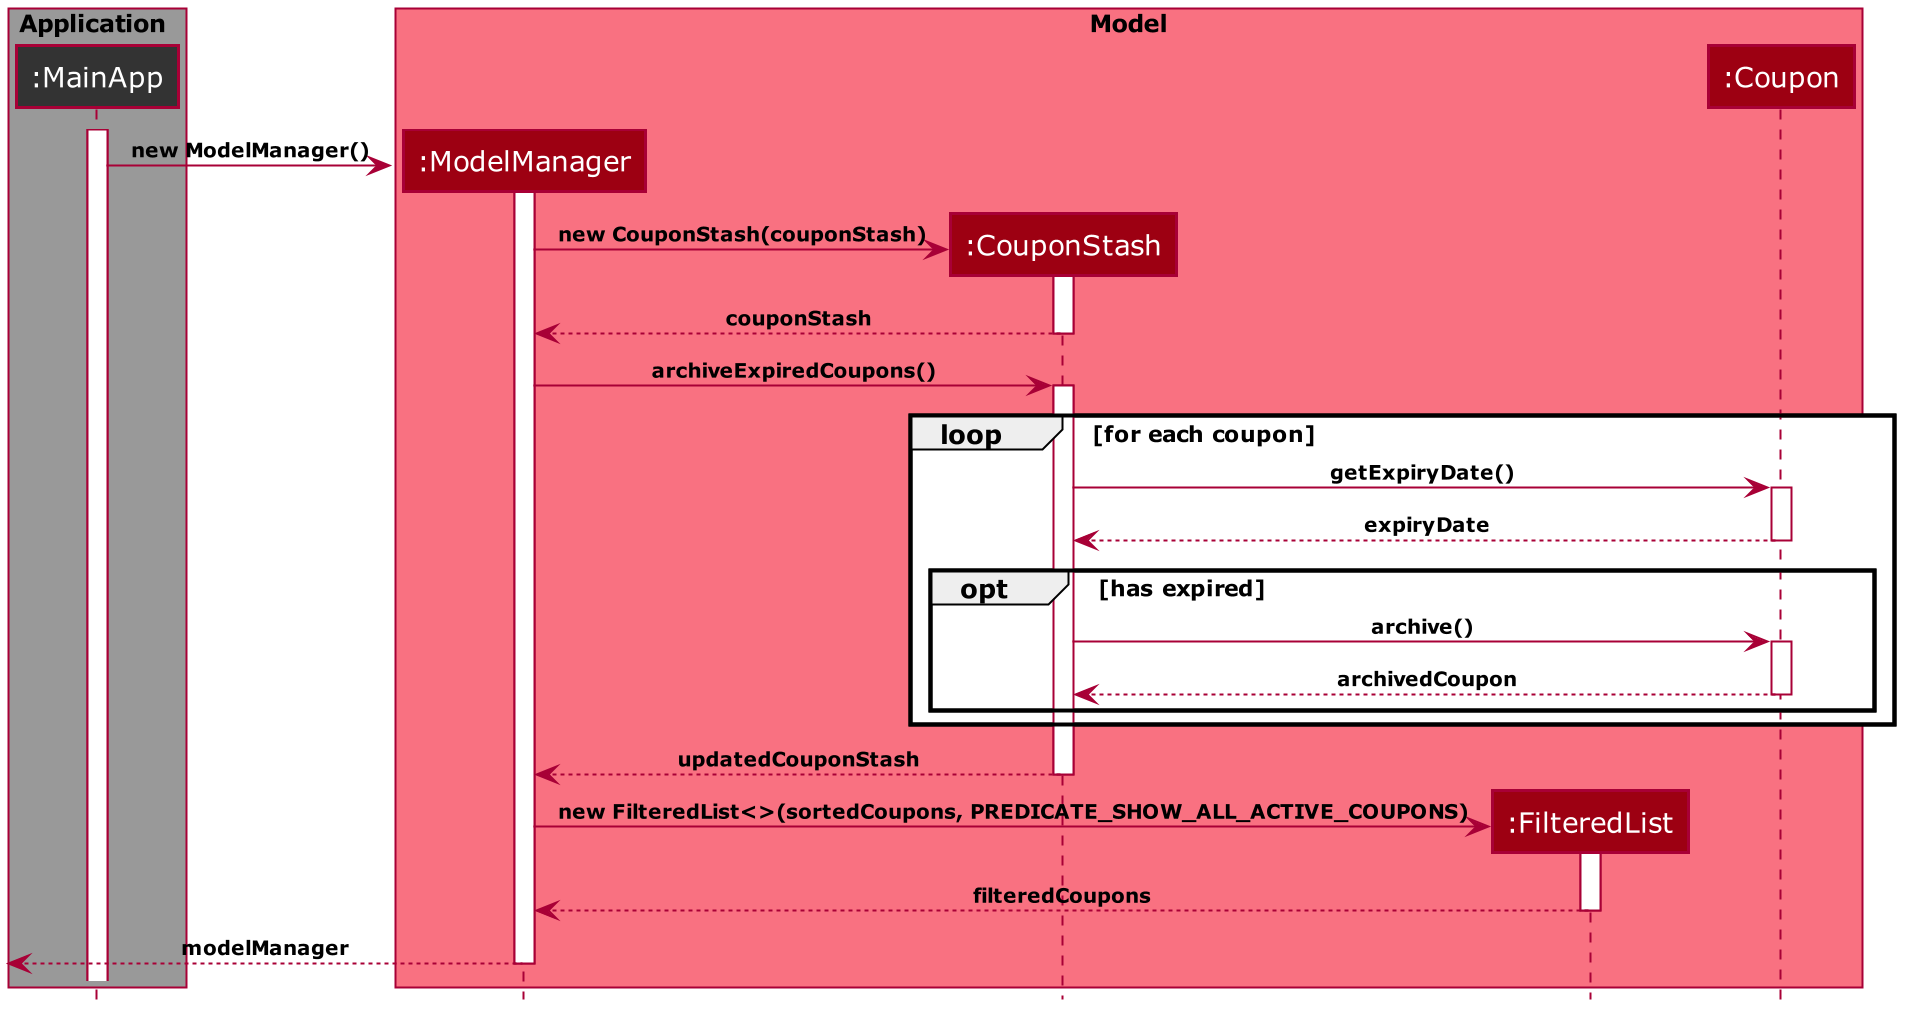

The diagram above was rendered by PlantUML. Its source (embedded in the PNG):
@startuml










skinparam BackgroundColor #FFFFFFF

skinparam Shadowing false

skinparam Class {
    FontColor #FFFFFF
    BorderThickness 1
    BorderColor #FFFFFF
    StereotypeFontColor #FFFFFF
    FontName Verdana
    AttributeFontColor #FFFFFF
}

skinparam Actor {
    BorderColor #000000
    Color #000000
    FontName Verdana
}

skinparam Sequence {
    MessageAlign center
    BoxFontSize 12
    BoxPadding 0
    BoxFontColor #FFFFFF
    FontName Verdana
}

skinparam Participant {
    FontColor #FFFFFFF
    Padding 20
}

skinparam GenericDisplay zz

skinparam ArrowFontSize 10
skinparam ArrowFontStyle bold

skinparam NoteBackgroundColor ghostwhite
skinparam NoteBorderColor #3333C4
skinparam DefaultFontName Verdana

skinparam MinClassWidth 50
skinparam ParticipantPadding 10
skinparam Shadowing false
skinparam DefaultTextAlignment center
skinparam packageStyle Rectangle
skinparam classAttributeIconSize 0
skinparam genericDisplay old

hide footbox
hide members
hide circle

skinparam ParticipantPadding 0

box <color:black>Application</color> #999999
participant ":MainApp" as MainApp #333333
end box


box "<color:black>Model</color>" #F97181
participant ":ModelManager" as ModelManager #9D0012
participant ":CouponStash" as CouponStash #9D0012
participant ":FilteredList" as FilteredList #9D0012
participant ":Coupon" as Coupon #9D0012
end box

activate MainApp

create ModelManager
activate ModelManager

MainApp -> ModelManager: new ModelManager()

create CouponStash
ModelManager -> CouponStash: new CouponStash(couponStash)
activate CouponStash
CouponStash --> ModelManager: couponStash
deactivate CouponStash

ModelManager -> CouponStash: archiveExpiredCoupons()
activate CouponStash

loop for each coupon
    CouponStash -> Coupon: getExpiryDate()
    activate Coupon
    Coupon --> CouponStash : expiryDate
    deactivate Coupon

    opt has expired
        CouponStash -> Coupon: archive()
        activate Coupon
        Coupon --> CouponStash: archivedCoupon
        deactivate Coupon
    end
end

CouponStash --> ModelManager: updatedCouponStash
deactivate CouponStash

create FilteredList
ModelManager -> FilteredList: new FilteredList<>(sortedCoupons, PREDICATE_SHOW_ALL_ACTIVE_COUPONS)
activate FilteredList
FilteredList --> ModelManager: filteredCoupons
deactivate FilteredList

[<-- ModelManager : modelManager
deactivate ModelManager

@enduml